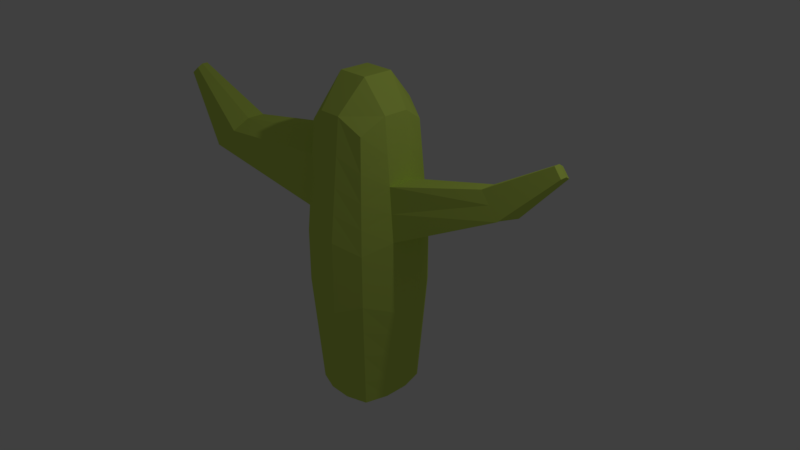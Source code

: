 # Source: cactus.blend  (saved by Blender 2.78.0; exported with 4.5.12 LTS)
import bpy
from mathutils import Matrix  # noqa: F401  (used for matrix-valued properties, if any)

bpy.ops.wm.read_factory_settings(use_empty=True)
scene = bpy.context.scene
scene.name = 'Scene'

# ---- collections
col_collection_1 = bpy.data.collections.new('Collection 1'); scene.collection.children.link(col_collection_1)

# ---- materials (node trees are filled in below, after node groups)
mat_material_001 = bpy.data.materials.new('Material.001')
mat_material_001.alpha_threshold = 0.0
mat_material_001.use_transparent_shadow = False
mat_material_001.diffuse_color = (0.6294, 0.8, 0.1288, 1.0)
mat_material_001.roughness = 0.5

# ---- material node trees

# ---- world
world_world = bpy.data.worlds.new('World'); scene.world = world_world
world_world.color = (0.05088, 0.05088, 0.05088)
world_world.use_sun_shadow = False
world_world.sun_shadow_jitter_overblur = 0.0
world_world.cycles.sampling_method = 'MANUAL'

# ---- cameras
cam_camera = bpy.data.cameras.new('Camera')
cam_camera.clip_end = 100.0
cam_camera.lens = 35.0
cam_camera.sensor_width = 32.0
cam_camera.sensor_height = 18.0
cam_camera.ortho_scale = 7.314
cam_camera.dof.focus_distance = 0.0
cam_camera.dof.aperture_fstop = 128.0

# ---- lights
light_lamp = bpy.data.lights.new('Lamp', 'POINT')
light_lamp.transmission_factor = 0.0
light_lamp.cutoff_distance = 30.0
light_lamp.energy = 100.0
light_lamp.shadow_buffer_clip_start = 1.001
light_lamp.shadow_soft_size = 0.1
light_lamp.shadow_maximum_resolution = 0.006
light_lamp.use_absolute_resolution = True

# ---- meshes
me_cube_001 = bpy.data.meshes.new('Cube.001')
me_cube_001.from_pydata([(-0.4239, -0.4692, -1.889), (-0.4239, -0.4692, 1.831), (-0.4239, 0.4692, -1.889), (-0.4239, 0.4692, 1.831), (0.4239, -0.4692, -1.889), (0.4239, -0.4692, 1.831), (0.4239, 0.4692, -1.889), (0.4239, 0.4692, 1.831), (-0.5083, 0.1656, -1.889), (-0.5083, -0.1656, -1.889), (-0.5083, -0.5626, -0.3529), (-0.5083, -0.5626, 0.3529), (-0.5083, -0.1656, 2.03), (-0.5083, 0.1656, 2.03), (-0.5083, 0.5626, 0.3529), (-0.5083, 0.5626, -0.3529), (0.1496, 0.5626, -1.889), (-0.1496, 0.5626, -1.889), (-0.1496, 0.5626, 2.03), (0.1496, 0.5626, 2.03), (0.5083, 0.5626, 0.3529), (0.5083, 0.5626, -0.3529), (0.5083, -0.1656, -1.889), (0.5083, 0.1656, -1.889), (0.5083, 0.1656, 2.03), (0.5083, -0.1656, 2.03), (0.5083, -0.5626, 0.3529), (0.5083, -0.5626, -0.3529), (-0.1496, -0.5626, -1.889), (0.1496, -0.5626, -1.889), (0.1496, -0.5626, 2.03), (-0.1496, -0.5626, 2.03), (0.2062, 0.2046, 2.431), (0.2062, -0.2046, 2.431), (-0.2062, 0.2046, 2.431), (-0.2062, -0.2046, 2.431), (-0.2062, 0.2046, -1.889), (-0.2062, -0.2046, -1.889), (0.2062, 0.2046, -1.889), (0.2062, -0.2046, -1.889), (0.1849, -0.7509, -0.4866), (-0.1849, -0.7509, -0.4866), (0.1849, -0.7509, 0.4866), (-0.1849, -0.7509, 0.4866), (0.6783, 0.2046, -0.4866), (0.6783, -0.2046, -0.4866), (0.6783, 0.2046, 0.4866), (0.6783, -0.2046, 0.4866), (-0.1849, 0.7509, -0.4866), (0.1849, 0.7509, -0.4866), (-0.1849, 0.7509, 0.4866), (0.1849, 0.7509, 0.4866), (-0.6783, -0.2046, -0.4866), (-0.6783, 0.2046, -0.4866), (-0.6783, -0.2046, 0.4866), (-0.6783, 0.2046, 0.4866), (-0.5083, -0.5626, -0.02897), (-0.5083, 0.5626, -0.02897), (0.5083, 0.5626, -0.02897), (0.5083, -0.5626, -0.02897), (0.1849, -0.7509, -0.03995), (-0.1849, -0.7509, -0.03995), (0.6783, 0.2046, -0.03995), (0.6783, -0.2046, -0.03995), (-0.1849, 0.7509, -0.03995), (0.1849, 0.7509, -0.03995), (-0.6783, -0.2046, -0.03995), (-0.6783, 0.2046, -0.03995), (-0.4883, -0.5406, 0.7022), (-0.4883, 0.5406, 0.7022), (0.4883, 0.5406, 0.7022), (0.4883, -0.5406, 0.7022), (0.1765, -0.7064, 0.8514), (-0.1765, -0.7064, 0.8514), (0.6381, -0.1954, 0.8514), (-0.1765, 0.7064, 0.8514), (0.1765, 0.7064, 0.8514), (-0.6381, -0.1954, 0.8514), (-0.6381, 0.1954, 0.8514), (-0.4698, -0.5201, 1.026), (-0.4698, 0.5201, 1.026), (0.4698, 0.5201, 1.026), (0.4698, -0.5201, 1.026), (0.1688, -0.6651, 1.189), (-0.1688, -0.6651, 1.189), (0.6009, 0.1869, 1.189), (0.6009, -0.1869, 1.189), (-0.1688, 0.6651, 1.189), (0.1688, 0.6651, 1.189), (-0.6009, 0.1869, 1.189), (-0.4493, -0.4974, 1.385), (-0.4493, 0.4974, 1.385), (0.4493, 0.4974, 1.385), (0.4493, -0.4974, 1.385), (0.1602, -0.6194, 1.565), (-0.1602, -0.6194, 1.565), (0.5595, 0.1774, 1.565), (0.5595, -0.1774, 1.565), (-0.1602, 0.6194, 1.565), (0.1602, 0.6194, 1.565), (-0.5595, -0.1774, 1.565), (-0.5595, 0.1774, 1.565), (-0.4873, 0.5394, -0.7345), (0.4873, 0.5394, -0.7345), (0.4873, -0.5394, -0.7345), (-0.4873, -0.5394, -0.7345), (0.1761, -0.7041, -0.835), (-0.1761, -0.7041, -0.835), (0.636, 0.1949, -0.835), (0.636, -0.1949, -0.835), (-0.1761, 0.7041, -0.835), (0.1761, 0.7041, -0.835), (-0.636, -0.1949, -0.835), (-0.636, 0.1949, -0.835), (-0.4667, 0.5166, -1.11), (0.4667, 0.5166, -1.11), (0.4667, -0.5166, -1.11), (0.1675, -0.6581, -1.178), (-0.1675, -0.6581, -1.178), (0.5945, 0.1854, -1.178), (0.5945, -0.1854, -1.178), (-0.1675, 0.6581, -1.178), (0.1675, 0.6581, -1.178), (-0.5945, -0.1854, -1.178), (-0.5945, 0.1854, -1.178), (-0.4667, -0.5166, -1.11), (-0.4429, 0.4903, -1.542), (0.4429, 0.4903, -1.542), (0.4429, -0.4903, -1.542), (0.1575, -0.6052, -1.572), (-0.1575, -0.6052, -1.572), (0.5467, 0.1744, -1.572), (0.5467, -0.1744, -1.572), (-0.1575, 0.6052, -1.572), (0.1575, 0.6052, -1.572), (-0.5467, -0.1744, -1.572), (-0.5467, 0.1744, -1.572), (-0.4429, -0.4903, -1.542), (1.741, 0.6521, 1.099), (-2.192, -0.4954, 1.212), (-2.009, -0.2418, 1.344), (-2.192, -0.2361, 1.212), (-2.199, -0.7245, 1.072), (-2.032, -0.7109, 1.206), (-1.806, -0.4835, 1.49), (-1.806, -0.2481, 1.49), (-1.845, -0.6958, 1.356), (-2.557, -0.6799, 2.072), (-2.614, -0.6817, 2.031), (-2.557, -0.6018, 2.072), (-2.614, -0.6, 2.031), (-2.617, -0.7538, 1.987), (-2.564, -0.7495, 2.029), (-2.493, -0.6779, 2.118), (-2.493, -0.6038, 2.118), (-2.505, -0.7447, 2.076), (1.858, 0.6647, 0.938), (1.898, 0.461, 1.054), (1.898, 0.2282, 1.054), (1.767, 0.2334, 1.217), (1.633, 0.6405, 1.248), (1.645, 0.4509, 1.367), (1.645, 0.2383, 1.367), (2.409, 0.7187, 1.672), (2.455, 0.7237, 1.608), (2.471, 0.6431, 1.654), (2.471, 0.551, 1.654), (2.419, 0.641, 1.718), (2.419, 0.553, 1.718), (2.366, 0.7141, 1.731), (2.371, 0.6391, 1.778), (2.371, 0.555, 1.778)], [], [(101, 13, 3, 91), (99, 19, 7, 92), (97, 25, 5, 93), (95, 31, 1, 90), (39, 22, 4, 29), (35, 12, 1, 31), (25, 33, 30, 5), (33, 35, 31, 30), (7, 19, 32, 24), (24, 32, 33, 25), (19, 18, 34, 32), (32, 34, 35, 33), (18, 3, 13, 34), (34, 13, 12, 35), (9, 37, 28, 0), (37, 39, 29, 28), (2, 17, 36, 8), (8, 36, 37, 9), (17, 16, 38, 36), (36, 38, 39, 37), (16, 6, 23, 38), (38, 23, 22, 39), (107, 41, 10, 105), (61, 43, 11, 56), (104, 27, 40, 106), (106, 40, 41, 107), (59, 26, 42, 60), (60, 42, 43, 61), (93, 5, 30, 94), (94, 30, 31, 95), (109, 45, 27, 104), (63, 47, 26, 59), (103, 21, 44, 108), (108, 44, 45, 109), (58, 20, 46, 62), (62, 46, 47, 63), (92, 7, 24, 96), (96, 24, 25, 97), (111, 49, 21, 103), (65, 51, 20, 58), (102, 15, 48, 110), (110, 48, 49, 111), (57, 14, 50, 64), (64, 50, 51, 65), (91, 3, 18, 98), (98, 18, 19, 99), (113, 53, 15, 102), (67, 55, 14, 57), (105, 10, 52, 112), (112, 52, 53, 113), (56, 11, 54, 66), (66, 54, 55, 67), (90, 1, 12, 100), (100, 12, 13, 101), (52, 66, 67, 53), (10, 56, 66, 52), (53, 67, 57, 15), (48, 64, 65, 49), (15, 57, 64, 48), (49, 65, 58, 21), (44, 62, 63, 45), (21, 58, 62, 44), (45, 63, 59, 27), (40, 60, 61, 41), (27, 59, 60, 40), (41, 61, 56, 10), (54, 77, 78, 55), (11, 68, 77, 54), (50, 75, 76, 51), (14, 69, 75, 50), (70, 81, 160, 138), (74, 47, 158, 159), (42, 72, 73, 43), (26, 71, 72, 42), (43, 73, 68, 11), (47, 74, 71, 26), (51, 76, 70, 20), (55, 78, 69, 14), (77, 68, 142, 139), (101, 89, 140, 145), (75, 87, 88, 76), (69, 80, 87, 75), (81, 85, 161, 160), (46, 20, 156, 157), (72, 83, 84, 73), (71, 82, 83, 72), (73, 84, 79, 68), (74, 86, 82, 71), (76, 88, 81, 70), (78, 89, 80, 69), (79, 90, 146, 143), (90, 100, 144, 146), (87, 98, 99, 88), (80, 91, 98, 87), (85, 96, 97, 86), (81, 92, 96, 85), (83, 94, 95, 84), (82, 93, 94, 83), (84, 95, 90, 79), (86, 97, 93, 82), (88, 99, 92, 81), (89, 101, 91, 80), (123, 112, 113, 124), (125, 105, 112, 123), (124, 113, 102, 114), (121, 110, 111, 122), (114, 102, 110, 121), (122, 111, 103, 115), (119, 108, 109, 120), (115, 103, 108, 119), (120, 109, 104, 116), (117, 106, 107, 118), (116, 104, 106, 117), (118, 107, 105, 125), (130, 118, 125, 137), (128, 116, 117, 129), (129, 117, 118, 130), (132, 120, 116, 128), (127, 115, 119, 131), (131, 119, 120, 132), (134, 122, 115, 127), (126, 114, 121, 133), (133, 121, 122, 134), (136, 124, 114, 126), (137, 125, 123, 135), (135, 123, 124, 136), (9, 135, 136, 8), (0, 137, 135, 9), (8, 136, 126, 2), (17, 133, 134, 16), (2, 126, 133, 17), (16, 134, 127, 6), (23, 131, 132, 22), (6, 127, 131, 23), (22, 132, 128, 4), (29, 129, 130, 28), (4, 128, 129, 29), (28, 130, 137, 0), (144, 145, 154, 153), (140, 141, 150, 149), (139, 142, 151, 148), (143, 146, 155, 152), (68, 79, 143, 142), (89, 78, 141, 140), (100, 101, 145, 144), (78, 77, 139, 141), (148, 147, 149, 150), (151, 152, 147, 148), (147, 153, 154, 149), (152, 155, 153, 147), (145, 140, 149, 154), (142, 143, 152, 151), (141, 139, 148, 150), (146, 144, 153, 155), (160, 161, 170, 169), (158, 157, 165, 166), (159, 158, 166, 168), (161, 162, 171, 170), (20, 70, 138, 156), (47, 46, 157, 158), (85, 86, 162, 161), (86, 74, 159, 162), (165, 167, 168, 166), (164, 163, 167, 165), (167, 170, 171, 168), (163, 169, 170, 167), (156, 138, 163, 164), (162, 159, 168, 171), (138, 160, 169, 163), (157, 156, 164, 165)])
me_cube_001.materials.append(mat_material_001)
me_cube_001.use_remesh_preserve_volume = False
me_cube_001.use_remesh_preserve_attributes = False
me_cube_001.use_mirror_vertex_groups = False
me_cube_001.update()

# ---- objects
ob_cube = bpy.data.objects.new('Cube', me_cube_001)
ob_lamp = bpy.data.objects.new('Lamp', light_lamp)
ob_camera = bpy.data.objects.new('Camera', cam_camera)

# ---- transforms, parenting, visibility, modifiers, constraints
ob_cube.location = (0.0, 0.0, 0.0)
ob_cube.lineart.crease_threshold = 0.0
ob_lamp.location = (4.076, 1.005, 5.904)
ob_lamp.rotation_euler = (0.6503, 0.05522, 1.866)
ob_lamp.lock_rotations_4d = False
ob_lamp.empty_display_type = 'ARROWS'
ob_lamp.color = (0.0, 0.0, 0.0, 0.0)
ob_lamp.lineart.crease_threshold = 0.0
ob_camera.location = (7.481, -6.508, 5.344)
ob_camera.rotation_euler = (1.109, 0.0, 0.8149)
ob_camera.lock_rotations_4d = False
ob_camera.empty_display_type = 'ARROWS'
ob_camera.color = (0.0, 0.0, 0.0, 0.0)
ob_camera.display_type = 'WIRE'
ob_camera.lineart.crease_threshold = 0.0

# ---- collection membership
col_collection_1.objects.link(ob_cube)
col_collection_1.objects.link(ob_lamp)
col_collection_1.objects.link(ob_camera)

# ---- scene / render settings (as saved in the file)
scene.camera = ob_camera
scene.frame_start = 1; scene.frame_end = 250; scene.frame_set(1)
scene.render.engine = 'BLENDER_EEVEE_NEXT'
scene.render.resolution_percentage = 50
scene.render.dither_intensity = 0.0
scene.cycles.use_denoising = False
scene.cycles.samples = 128
scene.cycles.sampling_pattern = 'TABULATED_SOBOL'
scene.cycles.light_sampling_threshold = 0.0
scene.cycles.use_adaptive_sampling = False
scene.cycles.use_light_tree = False
scene.cycles.blur_glossy = 0.0
scene.cycles.sample_clamp_indirect = 0.0
scene.view_settings.view_transform = 'Standard'
bpy.context.view_layer.update()
